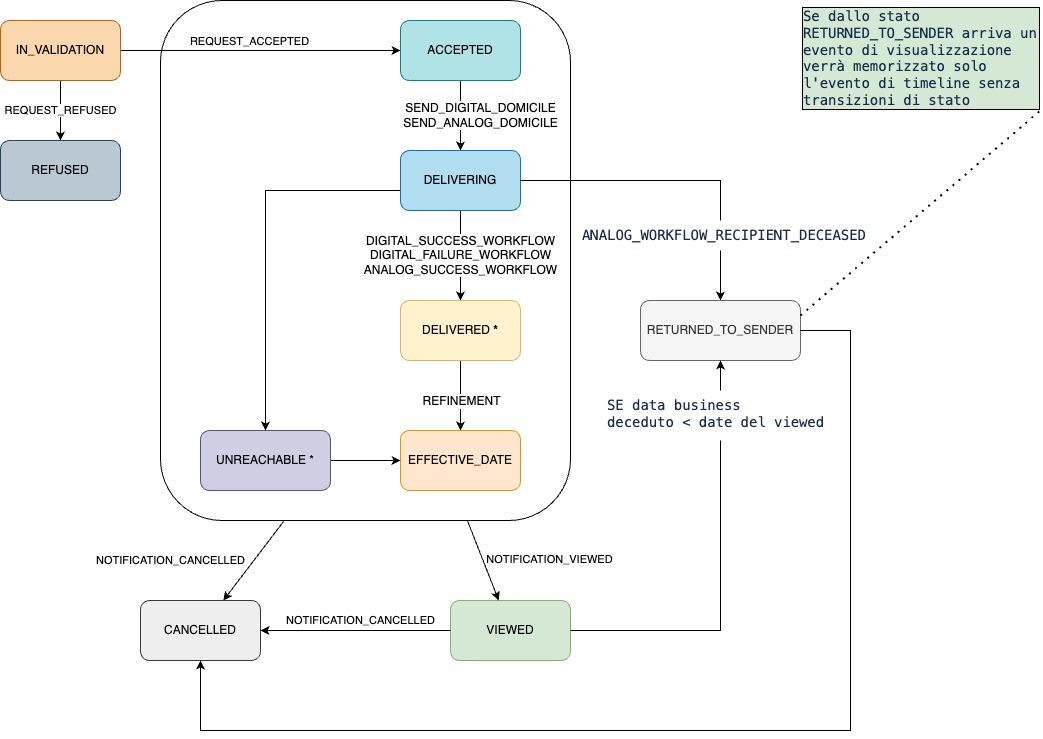

The diagram above was exported from draw.io. Its source (the exported page's mxGraphModel, read from the mxfile embedded in the PNG):
<mxGraphModel dx="1242" dy="724" grid="1" gridSize="10" guides="1" tooltips="1" connect="1" arrows="1" fold="1" page="1" pageScale="1" pageWidth="827" pageHeight="1169" math="0" shadow="0">
  <root>
    <mxCell id="0" />
    <mxCell id="1" parent="0" />
    <mxCell id="K_fdhgx2eXDcmhtaCgyF-1" value="" style="rounded=1;whiteSpace=wrap;html=1;fillColor=none;" parent="1" vertex="1">
      <mxGeometry x="240" y="20" width="410" height="520" as="geometry" />
    </mxCell>
    <mxCell id="JhLdxgxA9xUYcDkFxMyX-6" value="VIEWED" style="rounded=1;whiteSpace=wrap;html=1;fillColor=#d5e8d4;strokeColor=#82b366;" parent="1" vertex="1">
      <mxGeometry x="530" y="620" width="120" height="60" as="geometry" />
    </mxCell>
    <mxCell id="JhLdxgxA9xUYcDkFxMyX-12" value="" style="edgeStyle=orthogonalEdgeStyle;rounded=0;orthogonalLoop=1;jettySize=auto;html=1;" parent="1" source="JhLdxgxA9xUYcDkFxMyX-1" target="JhLdxgxA9xUYcDkFxMyX-2" edge="1">
      <mxGeometry relative="1" as="geometry" />
    </mxCell>
    <mxCell id="JhLdxgxA9xUYcDkFxMyX-13" value="REQUEST_ACCEPTED" style="edgeLabel;html=1;align=center;verticalAlign=middle;resizable=0;points=[];" parent="JhLdxgxA9xUYcDkFxMyX-12" vertex="1" connectable="0">
      <mxGeometry x="-0.175" y="4" relative="1" as="geometry">
        <mxPoint x="12" y="-6" as="offset" />
      </mxGeometry>
    </mxCell>
    <mxCell id="JhLdxgxA9xUYcDkFxMyX-14" value="REQUEST_REFUSED" style="edgeStyle=orthogonalEdgeStyle;rounded=0;orthogonalLoop=1;jettySize=auto;html=1;" parent="1" source="JhLdxgxA9xUYcDkFxMyX-1" target="JhLdxgxA9xUYcDkFxMyX-10" edge="1">
      <mxGeometry relative="1" as="geometry" />
    </mxCell>
    <mxCell id="JhLdxgxA9xUYcDkFxMyX-1" value="IN_VALIDATION" style="rounded=1;whiteSpace=wrap;html=1;fillColor=#fad7ac;strokeColor=#b46504;" parent="1" vertex="1">
      <mxGeometry x="80" y="40" width="120" height="60" as="geometry" />
    </mxCell>
    <mxCell id="JhLdxgxA9xUYcDkFxMyX-15" value="&lt;font style=&quot;font-size: 12px&quot;&gt;SEND_DIGITAL_DOMICILE&lt;br&gt;SEND_ANALOG_DOMICILE&lt;/font&gt;" style="edgeStyle=orthogonalEdgeStyle;rounded=1;orthogonalLoop=1;jettySize=auto;html=1;fontSize=12;fillColor=rgb(255, 255, 255);" parent="1" source="JhLdxgxA9xUYcDkFxMyX-2" target="JhLdxgxA9xUYcDkFxMyX-3" edge="1">
      <mxGeometry y="20" relative="1" as="geometry">
        <mxPoint as="offset" />
      </mxGeometry>
    </mxCell>
    <mxCell id="JhLdxgxA9xUYcDkFxMyX-2" value="ACCEPTED" style="rounded=1;whiteSpace=wrap;html=1;fillColor=#b0e3e6;strokeColor=#0e8088;" parent="1" vertex="1">
      <mxGeometry x="480" y="40" width="120" height="60" as="geometry" />
    </mxCell>
    <mxCell id="JhLdxgxA9xUYcDkFxMyX-25" value="DIGITAL_SUCCESS_WORKFLOW&lt;br&gt;DIGITAL_FAILURE_WORKFLOW&lt;br&gt;ANALOG_SUCCESS_WORKFLOW" style="edgeStyle=orthogonalEdgeStyle;rounded=0;orthogonalLoop=1;jettySize=auto;html=1;fontSize=12;" parent="1" source="JhLdxgxA9xUYcDkFxMyX-3" target="JhLdxgxA9xUYcDkFxMyX-4" edge="1">
      <mxGeometry relative="1" as="geometry" />
    </mxCell>
    <mxCell id="JhLdxgxA9xUYcDkFxMyX-26" style="edgeStyle=orthogonalEdgeStyle;rounded=0;orthogonalLoop=1;jettySize=auto;html=1;fontSize=12;jumpStyle=gap;" parent="1" source="JhLdxgxA9xUYcDkFxMyX-3" target="JhLdxgxA9xUYcDkFxMyX-9" edge="1">
      <mxGeometry relative="1" as="geometry">
        <Array as="points">
          <mxPoint x="345" y="210" />
        </Array>
      </mxGeometry>
    </mxCell>
    <mxCell id="JhLdxgxA9xUYcDkFxMyX-3" value="DELIVERING" style="rounded=1;whiteSpace=wrap;html=1;fillColor=#b1ddf0;strokeColor=#10739e;" parent="1" vertex="1">
      <mxGeometry x="480" y="170" width="120" height="60" as="geometry" />
    </mxCell>
    <mxCell id="JhLdxgxA9xUYcDkFxMyX-30" style="edgeStyle=orthogonalEdgeStyle;rounded=0;jumpStyle=gap;orthogonalLoop=1;jettySize=auto;html=1;fontSize=12;" parent="1" source="JhLdxgxA9xUYcDkFxMyX-4" target="JhLdxgxA9xUYcDkFxMyX-7" edge="1">
      <mxGeometry relative="1" as="geometry" />
    </mxCell>
    <mxCell id="JhLdxgxA9xUYcDkFxMyX-31" value="REFINEMENT" style="edgeLabel;html=1;align=center;verticalAlign=middle;resizable=0;points=[];fontSize=12;" parent="JhLdxgxA9xUYcDkFxMyX-30" vertex="1" connectable="0">
      <mxGeometry x="-0.4" y="2" relative="1" as="geometry">
        <mxPoint x="-2" y="19" as="offset" />
      </mxGeometry>
    </mxCell>
    <mxCell id="JhLdxgxA9xUYcDkFxMyX-4" value="DELIVERED &lt;b&gt;*&lt;/b&gt;" style="rounded=1;whiteSpace=wrap;html=1;fillColor=#fff2cc;strokeColor=#d6b656;" parent="1" vertex="1">
      <mxGeometry x="480" y="320" width="120" height="60" as="geometry" />
    </mxCell>
    <mxCell id="JhLdxgxA9xUYcDkFxMyX-7" value="EFFECTIVE_DATE" style="rounded=1;whiteSpace=wrap;html=1;fillColor=#ffe6cc;strokeColor=#d79b00;" parent="1" vertex="1">
      <mxGeometry x="480" y="450" width="120" height="60" as="geometry" />
    </mxCell>
    <mxCell id="K_fdhgx2eXDcmhtaCgyF-4" style="edgeStyle=orthogonalEdgeStyle;rounded=0;orthogonalLoop=1;jettySize=auto;html=1;entryX=0;entryY=0.5;entryDx=0;entryDy=0;" parent="1" source="JhLdxgxA9xUYcDkFxMyX-9" target="JhLdxgxA9xUYcDkFxMyX-7" edge="1">
      <mxGeometry relative="1" as="geometry">
        <mxPoint x="440" y="480" as="sourcePoint" />
      </mxGeometry>
    </mxCell>
    <mxCell id="JhLdxgxA9xUYcDkFxMyX-9" value="UNREACHABLE *" style="rounded=1;whiteSpace=wrap;html=1;fillColor=#d0cee2;strokeColor=#56517e;" parent="1" vertex="1">
      <mxGeometry x="280" y="450" width="130" height="60" as="geometry" />
    </mxCell>
    <mxCell id="JhLdxgxA9xUYcDkFxMyX-10" value="REFUSED" style="rounded=1;whiteSpace=wrap;html=1;fillColor=#bac8d3;strokeColor=#23445d;" parent="1" vertex="1">
      <mxGeometry x="80" y="160" width="120" height="60" as="geometry" />
    </mxCell>
    <mxCell id="U7ilXzTDbQgaJ4SrqqDG-1" value="CANCELLED" style="rounded=1;whiteSpace=wrap;html=1;fillColor=#eeeeee;strokeColor=#36393d;" parent="1" vertex="1">
      <mxGeometry x="220" y="620" width="120" height="60" as="geometry" />
    </mxCell>
    <mxCell id="U7ilXzTDbQgaJ4SrqqDG-2" value="NOTIFICATION_CANCELLED" style="endArrow=classic;html=1;rounded=0;exitX=0.3;exitY=1.002;exitDx=0;exitDy=0;exitPerimeter=0;" parent="1" source="K_fdhgx2eXDcmhtaCgyF-1" target="U7ilXzTDbQgaJ4SrqqDG-1" edge="1">
      <mxGeometry x="1" y="-66" width="50" height="50" relative="1" as="geometry">
        <mxPoint x="360" y="560" as="sourcePoint" />
        <mxPoint x="490" y="480" as="targetPoint" />
        <mxPoint x="-1" as="offset" />
      </mxGeometry>
    </mxCell>
    <mxCell id="K_fdhgx2eXDcmhtaCgyF-7" value="NOTIFICATION_VIEWED" style="endArrow=classic;html=1;rounded=0;" parent="1" source="K_fdhgx2eXDcmhtaCgyF-1" target="JhLdxgxA9xUYcDkFxMyX-6" edge="1">
      <mxGeometry x="0.5276" y="62" width="50" height="50" relative="1" as="geometry">
        <mxPoint x="373" y="551" as="sourcePoint" />
        <mxPoint x="371" y="630" as="targetPoint" />
        <mxPoint as="offset" />
      </mxGeometry>
    </mxCell>
    <mxCell id="lm1YWzj29oMuSDkaCBMI-2" value="NOTIFICATION_CANCELLED" style="endArrow=classic;html=1;rounded=0;entryX=1;entryY=0.5;entryDx=0;entryDy=0;" parent="1" source="JhLdxgxA9xUYcDkFxMyX-6" target="U7ilXzTDbQgaJ4SrqqDG-1" edge="1">
      <mxGeometry x="-0.0526" y="-10" width="50" height="50" relative="1" as="geometry">
        <mxPoint x="510" y="650" as="sourcePoint" />
        <mxPoint x="349" y="630" as="targetPoint" />
        <mxPoint as="offset" />
      </mxGeometry>
    </mxCell>
    <mxCell id="ZKG0bop40bitCCYNo0L6-1" style="edgeStyle=orthogonalEdgeStyle;rounded=0;orthogonalLoop=1;jettySize=auto;html=1;fontSize=12;jumpStyle=gap;exitX=1;exitY=0.5;exitDx=0;exitDy=0;entryX=0.5;entryY=0;entryDx=0;entryDy=0;" edge="1" parent="1" source="JhLdxgxA9xUYcDkFxMyX-3" target="ZKG0bop40bitCCYNo0L6-2">
      <mxGeometry relative="1" as="geometry">
        <Array as="points">
          <mxPoint x="800" y="200" />
        </Array>
        <mxPoint x="815" y="200" as="sourcePoint" />
        <mxPoint x="720" y="330" as="targetPoint" />
      </mxGeometry>
    </mxCell>
    <mxCell id="ZKG0bop40bitCCYNo0L6-2" value="&lt;p data-pm-slice=&quot;1 1 []&quot; data-prosemirror-node-block=&quot;true&quot; data-prosemirror-node-name=&quot;paragraph&quot; data-prosemirror-content-type=&quot;node&quot;&gt;&lt;span data-prosemirror-mark-name=&quot;code&quot; data-prosemirror-content-type=&quot;mark&quot; spellcheck=&quot;false&quot; class=&quot;code&quot;&gt;RETURNED_TO_SENDER&lt;/span&gt;&lt;/p&gt;" style="rounded=1;whiteSpace=wrap;html=1;fillColor=#f5f5f5;strokeColor=#666666;fontColor=#333333;" vertex="1" parent="1">
      <mxGeometry x="720" y="320" width="160" height="60" as="geometry" />
    </mxCell>
    <mxCell id="ZKG0bop40bitCCYNo0L6-4" value="&lt;span style=&quot;color: rgb(23, 43, 77); font-family: ui-monospace, Menlo, &amp;quot;Segoe UI Mono&amp;quot;, &amp;quot;Ubuntu Mono&amp;quot;, monospace; font-size: 14px; letter-spacing: -0.08px; white-space-collapse: preserve; background-color: rgb(255, 255, 255);&quot;&gt;ANALOG_WORKFLOW_RECIPIENT_DECEASED&lt;/span&gt;" style="text;whiteSpace=wrap;html=1;fillColor=default;" vertex="1" parent="1">
      <mxGeometry x="660" y="240" width="290" height="30" as="geometry" />
    </mxCell>
    <mxCell id="ZKG0bop40bitCCYNo0L6-7" style="edgeStyle=orthogonalEdgeStyle;rounded=0;orthogonalLoop=1;jettySize=auto;html=1;fontSize=12;jumpStyle=gap;entryX=0.5;entryY=1;entryDx=0;entryDy=0;exitX=1;exitY=0.5;exitDx=0;exitDy=0;" edge="1" parent="1" source="JhLdxgxA9xUYcDkFxMyX-6" target="ZKG0bop40bitCCYNo0L6-2">
      <mxGeometry relative="1" as="geometry">
        <Array as="points">
          <mxPoint x="800" y="650" />
        </Array>
        <mxPoint x="800" y="660" as="sourcePoint" />
        <mxPoint x="800" y="600" as="targetPoint" />
      </mxGeometry>
    </mxCell>
    <mxCell id="ZKG0bop40bitCCYNo0L6-16" value="&lt;span style=&quot;color: rgb(23, 43, 77); font-family: ui-monospace, Menlo, &amp;quot;Segoe UI Mono&amp;quot;, &amp;quot;Ubuntu Mono&amp;quot;, monospace; font-size: 14px; letter-spacing: -0.08px; white-space-collapse: preserve;&quot;&gt;SE data business &lt;br/&gt;deceduto &amp;lt; date del viewed&lt;/span&gt;" style="text;whiteSpace=wrap;html=1;labelBackgroundColor=#FFFFFF;fillColor=#FFFFFF;" vertex="1" parent="1">
      <mxGeometry x="685" y="410" width="230" height="50" as="geometry" />
    </mxCell>
    <mxCell id="ZKG0bop40bitCCYNo0L6-25" value="&lt;span style=&quot;color: rgb(23, 43, 77); font-family: ui-monospace, Menlo, &amp;quot;Segoe UI Mono&amp;quot;, &amp;quot;Ubuntu Mono&amp;quot;, monospace; font-size: 14px; letter-spacing: -0.08px; white-space-collapse: preserve;&quot;&gt;Se dallo stato RETURNED_TO_SENDER arriva un evento di visualizzazione verrà memorizzato solo l'evento di timeline senza transizioni di stato &lt;/span&gt;" style="text;whiteSpace=wrap;html=1;labelBackgroundColor=#D5E8D4;fillColor=#FFFFFF;labelBorderColor=default;" vertex="1" parent="1">
      <mxGeometry x="880" y="20" width="240" height="50" as="geometry" />
    </mxCell>
    <mxCell id="ZKG0bop40bitCCYNo0L6-27" style="edgeStyle=orthogonalEdgeStyle;rounded=0;orthogonalLoop=1;jettySize=auto;html=1;fontSize=12;jumpStyle=gap;exitX=1;exitY=0.5;exitDx=0;exitDy=0;entryX=0.5;entryY=1;entryDx=0;entryDy=0;" edge="1" parent="1" source="ZKG0bop40bitCCYNo0L6-2" target="U7ilXzTDbQgaJ4SrqqDG-1">
      <mxGeometry relative="1" as="geometry">
        <Array as="points">
          <mxPoint x="930" y="350" />
          <mxPoint x="930" y="750" />
          <mxPoint x="280" y="750" />
        </Array>
        <mxPoint x="910" y="500" as="sourcePoint" />
        <mxPoint x="260" y="750" as="targetPoint" />
      </mxGeometry>
    </mxCell>
    <mxCell id="ZKG0bop40bitCCYNo0L6-28" value="" style="endArrow=none;dashed=1;html=1;dashPattern=1 3;strokeWidth=2;rounded=0;exitX=1;exitY=0.25;exitDx=0;exitDy=0;" edge="1" parent="1" source="ZKG0bop40bitCCYNo0L6-2">
      <mxGeometry width="50" height="50" relative="1" as="geometry">
        <mxPoint x="880" y="320" as="sourcePoint" />
        <mxPoint x="1120" y="130" as="targetPoint" />
      </mxGeometry>
    </mxCell>
  </root>
</mxGraphModel>